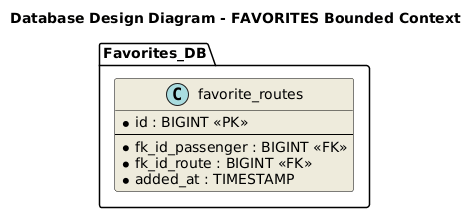

The diagram above was rendered by PlantUML. Its source (embedded in the PNG):
@startuml
skinparam class {
    BackgroundColor #EEEBDC
    ArrowColor Black
    BorderColor Black
}
title Database Design Diagram - FAVORITES Bounded Context

package "Favorites_DB" {
    class favorite_routes << (C,#A9DCDF) >> {
        * id : BIGINT <<PK>>
        --
        * fk_id_passenger : BIGINT <<FK>>
        * fk_id_route : BIGINT <<FK>>
        * added_at : TIMESTAMP
    }
}
@enduml